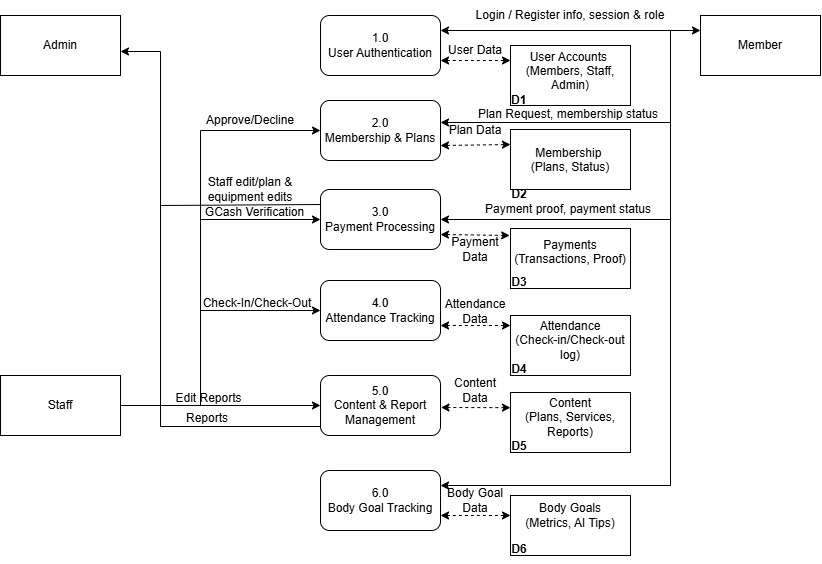

The diagram above was exported from draw.io. Its source (the exported page's mxGraphModel, read from the mxfile embedded in the PNG):
<mxGraphModel dx="2062" dy="661" grid="1" gridSize="10" guides="1" tooltips="1" connect="1" arrows="1" fold="1" page="1" pageScale="1" pageWidth="850" pageHeight="1100" math="0" shadow="0">
  <root>
    <mxCell id="0" />
    <mxCell id="1" parent="0" />
    <mxCell id="WeGfbAyfZTS4kOxwmnpD-30" parent="1" style="rounded=0;whiteSpace=wrap;html=1;" value="" vertex="1">
      <mxGeometry height="60" width="120" x="-40" y="40" as="geometry" />
    </mxCell>
    <mxCell id="WeGfbAyfZTS4kOxwmnpD-31" parent="1" style="rounded=0;whiteSpace=wrap;html=1;" value="" vertex="1">
      <mxGeometry height="60" width="120" x="-40" y="400" as="geometry" />
    </mxCell>
    <mxCell id="WeGfbAyfZTS4kOxwmnpD-32" parent="1" style="rounded=0;whiteSpace=wrap;html=1;" value="" vertex="1">
      <mxGeometry height="60" width="120" x="660" y="40" as="geometry" />
    </mxCell>
    <mxCell id="WeGfbAyfZTS4kOxwmnpD-8" parent="1" style="text;html=1;whiteSpace=wrap;strokeColor=none;fillColor=none;align=center;verticalAlign=middle;rounded=0;" value="Member" vertex="1">
      <mxGeometry height="30" width="60" x="690" y="55" as="geometry" />
    </mxCell>
    <mxCell id="WeGfbAyfZTS4kOxwmnpD-7" parent="1" style="text;html=1;whiteSpace=wrap;strokeColor=none;fillColor=none;align=center;verticalAlign=middle;rounded=0;" value="Staff" vertex="1">
      <mxGeometry height="30" width="60" x="-10" y="415" as="geometry" />
    </mxCell>
    <mxCell id="WeGfbAyfZTS4kOxwmnpD-6" parent="1" style="text;html=1;whiteSpace=wrap;strokeColor=none;fillColor=none;align=center;verticalAlign=middle;rounded=0;" value="Admin" vertex="1">
      <mxGeometry height="30" width="60" x="-10" y="55" as="geometry" />
    </mxCell>
    <mxCell id="WeGfbAyfZTS4kOxwmnpD-33" parent="1" style="rounded=1;whiteSpace=wrap;html=1;" value="" vertex="1">
      <mxGeometry height="60" width="120" x="280" y="40" as="geometry" />
    </mxCell>
    <mxCell id="WeGfbAyfZTS4kOxwmnpD-34" parent="1" style="rounded=1;whiteSpace=wrap;html=1;" value="" vertex="1">
      <mxGeometry height="60" width="120" x="280" y="125" as="geometry" />
    </mxCell>
    <mxCell id="WeGfbAyfZTS4kOxwmnpD-35" parent="1" style="rounded=1;whiteSpace=wrap;html=1;" value="" vertex="1">
      <mxGeometry height="60" width="120" x="280" y="400" as="geometry" />
    </mxCell>
    <mxCell id="WeGfbAyfZTS4kOxwmnpD-36" parent="1" style="rounded=1;whiteSpace=wrap;html=1;" value="" vertex="1">
      <mxGeometry height="60" width="120" x="280" y="214" as="geometry" />
    </mxCell>
    <mxCell id="WeGfbAyfZTS4kOxwmnpD-37" parent="1" style="rounded=1;whiteSpace=wrap;html=1;" value="" vertex="1">
      <mxGeometry height="60" width="120" x="280" y="305" as="geometry" />
    </mxCell>
    <mxCell id="WeGfbAyfZTS4kOxwmnpD-38" parent="1" style="rounded=1;whiteSpace=wrap;html=1;" value="" vertex="1">
      <mxGeometry height="60" width="120" x="280" y="495" as="geometry" />
    </mxCell>
    <mxCell id="WeGfbAyfZTS4kOxwmnpD-39" edge="1" parent="1" style="endArrow=classic;html=1;rounded=0;entryX=1;entryY=0.5;entryDx=0;entryDy=0;exitX=0;exitY=0.75;exitDx=0;exitDy=0;" value="">
      <mxGeometry height="50" relative="1" width="50" as="geometry">
        <Array as="points">
          <mxPoint x="120" y="451" />
          <mxPoint x="120" y="76" />
        </Array>
        <mxPoint x="280" y="451" as="sourcePoint" />
        <mxPoint x="80" y="76" as="targetPoint" />
      </mxGeometry>
    </mxCell>
    <mxCell id="WeGfbAyfZTS4kOxwmnpD-40" edge="1" parent="1" source="WeGfbAyfZTS4kOxwmnpD-31" style="endArrow=classic;html=1;rounded=0;exitX=1;exitY=0.5;exitDx=0;exitDy=0;entryX=0;entryY=0.5;entryDx=0;entryDy=0;" target="WeGfbAyfZTS4kOxwmnpD-35" value="">
      <mxGeometry height="50" relative="1" width="50" as="geometry">
        <mxPoint x="100" y="430" as="sourcePoint" />
        <mxPoint x="150" y="380" as="targetPoint" />
      </mxGeometry>
    </mxCell>
    <mxCell id="WeGfbAyfZTS4kOxwmnpD-42" parent="1" style="text;html=1;whiteSpace=wrap;strokeColor=none;fillColor=none;align=center;verticalAlign=middle;rounded=0;" value="Edit Reports" vertex="1">
      <mxGeometry height="30" width="96.5" x="120" y="408" as="geometry" />
    </mxCell>
    <mxCell id="WeGfbAyfZTS4kOxwmnpD-43" edge="1" parent="1" style="endArrow=classic;html=1;rounded=0;entryX=0;entryY=0.5;entryDx=0;entryDy=0;" target="WeGfbAyfZTS4kOxwmnpD-37" value="">
      <mxGeometry height="50" relative="1" width="50" as="geometry">
        <Array as="points">
          <mxPoint x="160" y="335" />
        </Array>
        <mxPoint x="160" y="430" as="sourcePoint" />
        <mxPoint x="230" y="330" as="targetPoint" />
      </mxGeometry>
    </mxCell>
    <mxCell id="WeGfbAyfZTS4kOxwmnpD-44" edge="1" parent="1" style="endArrow=classic;html=1;rounded=0;entryX=0;entryY=0.5;entryDx=0;entryDy=0;" target="WeGfbAyfZTS4kOxwmnpD-36" value="">
      <mxGeometry height="50" relative="1" width="50" as="geometry">
        <Array as="points">
          <mxPoint x="160" y="244" />
        </Array>
        <mxPoint x="160" y="340" as="sourcePoint" />
        <mxPoint x="220" y="260" as="targetPoint" />
      </mxGeometry>
    </mxCell>
    <mxCell id="WeGfbAyfZTS4kOxwmnpD-45" edge="1" parent="1" source="WeGfbAyfZTS4kOxwmnpD-36" style="endArrow=none;html=1;rounded=0;exitX=0;exitY=0.25;exitDx=0;exitDy=0;" value="">
      <mxGeometry height="50" relative="1" width="50" as="geometry">
        <mxPoint x="150" y="290" as="sourcePoint" />
        <mxPoint x="120" y="230" as="targetPoint" />
      </mxGeometry>
    </mxCell>
    <mxCell id="WeGfbAyfZTS4kOxwmnpD-46" edge="1" parent="1" style="endArrow=classic;html=1;rounded=0;entryX=0;entryY=0.5;entryDx=0;entryDy=0;" target="WeGfbAyfZTS4kOxwmnpD-34" value="">
      <mxGeometry height="50" relative="1" width="50" as="geometry">
        <Array as="points">
          <mxPoint x="160" y="155" />
        </Array>
        <mxPoint x="160" y="250" as="sourcePoint" />
        <mxPoint x="190" y="150" as="targetPoint" />
      </mxGeometry>
    </mxCell>
    <mxCell id="WeGfbAyfZTS4kOxwmnpD-47" parent="1" style="text;html=1;whiteSpace=wrap;strokeColor=none;fillColor=none;align=center;verticalAlign=middle;rounded=0;" value="1.0&lt;div&gt;User Authentication&lt;/div&gt;" vertex="1">
      <mxGeometry height="30" width="120" x="280" y="55" as="geometry" />
    </mxCell>
    <mxCell id="WeGfbAyfZTS4kOxwmnpD-48" parent="1" style="text;html=1;whiteSpace=wrap;strokeColor=none;fillColor=none;align=center;verticalAlign=middle;rounded=0;" value="2.0&lt;div&gt;Membership &amp;amp; Plans&lt;/div&gt;" vertex="1">
      <mxGeometry height="30" width="120" x="280" y="140" as="geometry" />
    </mxCell>
    <mxCell id="WeGfbAyfZTS4kOxwmnpD-49" parent="1" style="text;html=1;whiteSpace=wrap;strokeColor=none;fillColor=none;align=center;verticalAlign=middle;rounded=0;" value="3.0&lt;div&gt;Payment Processing&lt;/div&gt;" vertex="1">
      <mxGeometry height="30" width="120" x="280" y="229" as="geometry" />
    </mxCell>
    <mxCell id="WeGfbAyfZTS4kOxwmnpD-50" parent="1" style="text;html=1;whiteSpace=wrap;strokeColor=none;fillColor=none;align=center;verticalAlign=middle;rounded=0;" value="4.0&lt;div&gt;Attendance Tracking&lt;/div&gt;" vertex="1">
      <mxGeometry height="30" width="120" x="280" y="320" as="geometry" />
    </mxCell>
    <mxCell id="WeGfbAyfZTS4kOxwmnpD-51" parent="1" style="text;html=1;whiteSpace=wrap;strokeColor=none;fillColor=none;align=center;verticalAlign=middle;rounded=0;" value="5.0&lt;div&gt;Content &amp;amp; Report Management&lt;/div&gt;" vertex="1">
      <mxGeometry height="30" width="120" x="280" y="415" as="geometry" />
    </mxCell>
    <mxCell id="WeGfbAyfZTS4kOxwmnpD-52" parent="1" style="text;html=1;whiteSpace=wrap;strokeColor=none;fillColor=none;align=center;verticalAlign=middle;rounded=0;" value="6.0&lt;div&gt;Body Goal Tracking&lt;/div&gt;" vertex="1">
      <mxGeometry height="30" width="120" x="280" y="510" as="geometry" />
    </mxCell>
    <mxCell id="WeGfbAyfZTS4kOxwmnpD-53" edge="1" parent="1" style="endArrow=classic;startArrow=classic;html=1;rounded=0;entryX=0;entryY=0.25;entryDx=0;entryDy=0;exitX=1;exitY=0;exitDx=0;exitDy=0;" value="">
      <mxGeometry height="50" relative="1" width="50" as="geometry">
        <mxPoint x="400" y="55" as="sourcePoint" />
        <mxPoint x="660" y="55" as="targetPoint" />
      </mxGeometry>
    </mxCell>
    <mxCell id="WeGfbAyfZTS4kOxwmnpD-55" parent="1" style="rounded=0;whiteSpace=wrap;html=1;" value="" vertex="1">
      <mxGeometry height="60" width="120" x="470" y="70" as="geometry" />
    </mxCell>
    <mxCell id="WeGfbAyfZTS4kOxwmnpD-56" parent="1" style="rounded=0;whiteSpace=wrap;html=1;" value="" vertex="1">
      <mxGeometry height="60" width="120" x="470" y="154" as="geometry" />
    </mxCell>
    <mxCell id="WeGfbAyfZTS4kOxwmnpD-57" parent="1" style="rounded=0;whiteSpace=wrap;html=1;" value="" vertex="1">
      <mxGeometry height="60" width="120" x="470" y="253" as="geometry" />
    </mxCell>
    <mxCell id="WeGfbAyfZTS4kOxwmnpD-58" parent="1" style="rounded=0;whiteSpace=wrap;html=1;" value="" vertex="1">
      <mxGeometry height="60" width="120" x="470" y="340" as="geometry" />
    </mxCell>
    <mxCell id="WeGfbAyfZTS4kOxwmnpD-59" parent="1" style="rounded=0;whiteSpace=wrap;html=1;" value="" vertex="1">
      <mxGeometry height="60" width="120" x="470" y="417" as="geometry" />
    </mxCell>
    <mxCell id="WeGfbAyfZTS4kOxwmnpD-60" parent="1" style="rounded=0;whiteSpace=wrap;html=1;" value="" vertex="1">
      <mxGeometry height="60" width="120" x="470" y="520" as="geometry" />
    </mxCell>
    <mxCell id="WeGfbAyfZTS4kOxwmnpD-62" parent="1" style="text;html=1;whiteSpace=wrap;strokeColor=none;fillColor=none;align=center;verticalAlign=middle;rounded=0;" value="User Accounts&amp;nbsp;&lt;div style=&quot;&quot;&gt;(Members, Staff, Admin)&lt;/div&gt;&lt;div style=&quot;text-align: left;&quot;&gt;&lt;b&gt;D1&lt;/b&gt;&lt;/div&gt;&lt;div&gt;&lt;br&gt;&lt;/div&gt;" vertex="1">
      <mxGeometry height="30" width="120" x="470" y="95" as="geometry" />
    </mxCell>
    <mxCell id="WeGfbAyfZTS4kOxwmnpD-63" parent="1" style="text;html=1;whiteSpace=wrap;strokeColor=none;fillColor=none;align=center;verticalAlign=middle;rounded=0;" value="Membership&amp;nbsp;&lt;div&gt;(Plans, Status)&lt;br&gt;&lt;div style=&quot;text-align: left;&quot;&gt;&lt;br&gt;&lt;/div&gt;&lt;div&gt;&lt;br&gt;&lt;/div&gt;&lt;/div&gt;" vertex="1">
      <mxGeometry height="30" width="90" x="485" y="184" as="geometry" />
    </mxCell>
    <mxCell id="WeGfbAyfZTS4kOxwmnpD-64" parent="1" style="text;html=1;whiteSpace=wrap;strokeColor=none;fillColor=none;align=center;verticalAlign=middle;rounded=0;" value="Payments&lt;div&gt;(Transactions, Proof)&lt;/div&gt;&lt;div&gt;&lt;br&gt;&lt;/div&gt;" vertex="1">
      <mxGeometry height="30" width="120" x="470" y="269" as="geometry" />
    </mxCell>
    <mxCell id="WeGfbAyfZTS4kOxwmnpD-65" parent="1" style="text;html=1;whiteSpace=wrap;strokeColor=none;fillColor=none;align=center;verticalAlign=middle;rounded=0;" value="&lt;div&gt;Attendance&lt;/div&gt;&lt;div&gt;(Check-in/Check-out log)&lt;/div&gt;" vertex="1">
      <mxGeometry height="30" width="120" x="470" y="350" as="geometry" />
    </mxCell>
    <mxCell id="WeGfbAyfZTS4kOxwmnpD-66" parent="1" style="text;html=1;whiteSpace=wrap;strokeColor=none;fillColor=none;align=center;verticalAlign=middle;rounded=0;" value="Content&lt;div&gt;(Plans, Services, Reports)&lt;/div&gt;" vertex="1">
      <mxGeometry height="30" width="120" x="470" y="427" as="geometry" />
    </mxCell>
    <mxCell id="WeGfbAyfZTS4kOxwmnpD-67" parent="1" style="text;html=1;whiteSpace=wrap;strokeColor=none;fillColor=none;align=center;verticalAlign=middle;rounded=0;" value="Body Goals&lt;div&gt;(Metrics, AI Tips)&lt;/div&gt;" vertex="1">
      <mxGeometry height="30" width="120" x="470" y="525" as="geometry" />
    </mxCell>
    <mxCell id="WeGfbAyfZTS4kOxwmnpD-68" parent="1" style="text;html=1;whiteSpace=wrap;strokeColor=none;fillColor=none;align=center;verticalAlign=middle;rounded=0;" value="&lt;b&gt;D2&lt;/b&gt;" vertex="1">
      <mxGeometry height="30" width="60" x="449" y="204" as="geometry" />
    </mxCell>
    <mxCell id="WeGfbAyfZTS4kOxwmnpD-69" parent="1" style="text;html=1;whiteSpace=wrap;strokeColor=none;fillColor=none;align=center;verticalAlign=middle;rounded=0;" value="&lt;b&gt;D3&lt;/b&gt;" vertex="1">
      <mxGeometry height="30" width="60" x="449" y="292" as="geometry" />
    </mxCell>
    <mxCell id="WeGfbAyfZTS4kOxwmnpD-70" parent="1" style="text;html=1;whiteSpace=wrap;strokeColor=none;fillColor=none;align=center;verticalAlign=middle;rounded=0;" value="&lt;b&gt;D4&lt;/b&gt;" vertex="1">
      <mxGeometry height="30" width="60" x="449" y="379" as="geometry" />
    </mxCell>
    <mxCell id="WeGfbAyfZTS4kOxwmnpD-71" parent="1" style="text;html=1;whiteSpace=wrap;strokeColor=none;fillColor=none;align=center;verticalAlign=middle;rounded=0;" value="&lt;b&gt;D5&lt;/b&gt;" vertex="1">
      <mxGeometry height="30" width="60" x="449" y="456" as="geometry" />
    </mxCell>
    <mxCell id="WeGfbAyfZTS4kOxwmnpD-72" parent="1" style="text;html=1;whiteSpace=wrap;strokeColor=none;fillColor=none;align=center;verticalAlign=middle;rounded=0;" value="&lt;b&gt;D6&lt;/b&gt;" vertex="1">
      <mxGeometry height="30" width="60" x="449" y="559" as="geometry" />
    </mxCell>
    <mxCell id="WeGfbAyfZTS4kOxwmnpD-73" edge="1" parent="1" source="WeGfbAyfZTS4kOxwmnpD-100" style="endArrow=classic;html=1;rounded=0;entryX=1;entryY=0;entryDx=0;entryDy=0;exitX=1;exitY=1;exitDx=0;exitDy=0;" value="">
      <mxGeometry height="50" relative="1" width="50" as="geometry">
        <Array as="points">
          <mxPoint x="630" y="147" />
        </Array>
        <mxPoint x="630" y="62" as="sourcePoint" />
        <mxPoint x="400" y="147" as="targetPoint" />
      </mxGeometry>
    </mxCell>
    <mxCell id="WeGfbAyfZTS4kOxwmnpD-74" edge="1" parent="1" style="endArrow=classic;html=1;rounded=0;entryX=1;entryY=0.5;entryDx=0;entryDy=0;" target="WeGfbAyfZTS4kOxwmnpD-49" value="">
      <mxGeometry height="50" relative="1" width="50" as="geometry">
        <Array as="points">
          <mxPoint x="630" y="244" />
        </Array>
        <mxPoint x="630" y="140" as="sourcePoint" />
        <mxPoint x="650" y="180" as="targetPoint" />
      </mxGeometry>
    </mxCell>
    <mxCell id="WeGfbAyfZTS4kOxwmnpD-75" edge="1" parent="1" style="endArrow=classic;html=1;rounded=0;entryX=1;entryY=0;entryDx=0;entryDy=0;" target="WeGfbAyfZTS4kOxwmnpD-52" value="">
      <mxGeometry height="50" relative="1" width="50" as="geometry">
        <Array as="points">
          <mxPoint x="630" y="510" />
        </Array>
        <mxPoint x="630" y="240" as="sourcePoint" />
        <mxPoint x="650" y="600" as="targetPoint" />
      </mxGeometry>
    </mxCell>
    <mxCell id="WeGfbAyfZTS4kOxwmnpD-76" parent="1" style="text;html=1;whiteSpace=wrap;strokeColor=none;fillColor=none;align=center;verticalAlign=middle;rounded=0;" value="Approve/Decline" vertex="1">
      <mxGeometry height="30" width="60" x="180" y="130" as="geometry" />
    </mxCell>
    <mxCell id="WeGfbAyfZTS4kOxwmnpD-77" parent="1" style="text;html=1;whiteSpace=wrap;strokeColor=none;fillColor=none;align=center;verticalAlign=middle;rounded=0;" value="Staff edit/plan &amp;amp; equipment edits" vertex="1">
      <mxGeometry height="30" width="130" x="145" y="199" as="geometry" />
    </mxCell>
    <mxCell id="WeGfbAyfZTS4kOxwmnpD-78" parent="1" style="text;html=1;whiteSpace=wrap;strokeColor=none;fillColor=none;align=center;verticalAlign=middle;rounded=0;" value="GCash Verification" vertex="1">
      <mxGeometry height="30" width="115" x="156.5" y="222" as="geometry" />
    </mxCell>
    <mxCell id="WeGfbAyfZTS4kOxwmnpD-79" parent="1" style="text;html=1;whiteSpace=wrap;strokeColor=none;fillColor=none;align=center;verticalAlign=middle;rounded=0;" value="Check-In/Check-Out" vertex="1">
      <mxGeometry height="30" width="120" x="156.5" y="313" as="geometry" />
    </mxCell>
    <mxCell id="WeGfbAyfZTS4kOxwmnpD-80" parent="1" style="text;html=1;whiteSpace=wrap;strokeColor=none;fillColor=none;align=center;verticalAlign=middle;rounded=0;" value="Reports" vertex="1">
      <mxGeometry height="30" width="60" x="137.25" y="428" as="geometry" />
    </mxCell>
    <mxCell id="WeGfbAyfZTS4kOxwmnpD-81" edge="1" parent="1" style="endArrow=classic;dashed=1;html=1;rounded=0;entryX=0;entryY=0.5;entryDx=0;entryDy=0;exitX=1.004;exitY=0.697;exitDx=0;exitDy=0;exitPerimeter=0;startArrow=classic;startFill=1;endFill=1;" value="">
      <mxGeometry height="50" relative="1" width="50" as="geometry">
        <mxPoint x="400.48" y="432.00000000000006" as="sourcePoint" />
        <mxPoint x="470" y="432.18" as="targetPoint" />
      </mxGeometry>
    </mxCell>
    <mxCell id="WeGfbAyfZTS4kOxwmnpD-82" edge="1" parent="1" source="WeGfbAyfZTS4kOxwmnpD-38" style="endArrow=classic;dashed=1;html=1;rounded=0;entryX=0;entryY=0.5;entryDx=0;entryDy=0;exitX=1;exitY=0.75;exitDx=0;exitDy=0;startArrow=classic;startFill=1;endFill=1;" target="WeGfbAyfZTS4kOxwmnpD-67" value="">
      <mxGeometry height="50" relative="1" width="50" as="geometry">
        <mxPoint x="400" y="580" as="sourcePoint" />
        <mxPoint x="450" y="530" as="targetPoint" />
      </mxGeometry>
    </mxCell>
    <mxCell id="WeGfbAyfZTS4kOxwmnpD-83" edge="1" parent="1" source="WeGfbAyfZTS4kOxwmnpD-37" style="endArrow=classic;dashed=1;html=1;rounded=0;exitX=1;exitY=0.75;exitDx=0;exitDy=0;entryX=0;entryY=0;entryDx=0;entryDy=0;startArrow=classic;startFill=1;endFill=1;" target="WeGfbAyfZTS4kOxwmnpD-65" value="">
      <mxGeometry height="50" relative="1" width="50" as="geometry">
        <mxPoint x="400" y="400" as="sourcePoint" />
        <mxPoint x="450" y="350" as="targetPoint" />
      </mxGeometry>
    </mxCell>
    <mxCell id="WeGfbAyfZTS4kOxwmnpD-84" edge="1" parent="1" source="WeGfbAyfZTS4kOxwmnpD-49" style="endArrow=classic;dashed=1;html=1;rounded=0;exitX=1;exitY=1;exitDx=0;exitDy=0;startArrow=classic;startFill=1;endFill=1;" value="">
      <mxGeometry height="50" relative="1" width="50" as="geometry">
        <mxPoint x="410" y="300" as="sourcePoint" />
        <mxPoint x="469.16" y="260" as="targetPoint" />
      </mxGeometry>
    </mxCell>
    <mxCell id="WeGfbAyfZTS4kOxwmnpD-85" edge="1" parent="1" source="WeGfbAyfZTS4kOxwmnpD-48" style="endArrow=classic;dashed=1;html=1;rounded=0;exitX=1;exitY=1;exitDx=0;exitDy=0;entryX=0;entryY=0.25;entryDx=0;entryDy=0;startArrow=classic;startFill=1;endFill=1;" target="WeGfbAyfZTS4kOxwmnpD-56" value="">
      <mxGeometry height="50" relative="1" width="50" as="geometry">
        <mxPoint x="420" y="210" as="sourcePoint" />
        <mxPoint x="470" y="160" as="targetPoint" />
      </mxGeometry>
    </mxCell>
    <mxCell id="WeGfbAyfZTS4kOxwmnpD-86" edge="1" parent="1" source="WeGfbAyfZTS4kOxwmnpD-33" style="endArrow=classic;dashed=1;html=1;rounded=0;exitX=1;exitY=0.75;exitDx=0;exitDy=0;entryX=0;entryY=0.25;entryDx=0;entryDy=0;startArrow=classic;startFill=1;endFill=1;" target="WeGfbAyfZTS4kOxwmnpD-55" value="">
      <mxGeometry height="50" relative="1" width="50" as="geometry">
        <mxPoint x="400" y="130" as="sourcePoint" />
        <mxPoint x="450" y="80" as="targetPoint" />
      </mxGeometry>
    </mxCell>
    <mxCell id="WeGfbAyfZTS4kOxwmnpD-91" parent="1" style="text;html=1;whiteSpace=wrap;strokeColor=none;fillColor=none;align=center;verticalAlign=middle;rounded=0;" value="User Data" vertex="1">
      <mxGeometry height="30" width="60" x="405" y="60" as="geometry" />
    </mxCell>
    <mxCell id="WeGfbAyfZTS4kOxwmnpD-92" parent="1" style="text;html=1;whiteSpace=wrap;strokeColor=none;fillColor=none;align=center;verticalAlign=middle;rounded=0;" value="Plan Data" vertex="1">
      <mxGeometry height="30" width="60" x="405" y="140" as="geometry" />
    </mxCell>
    <mxCell id="WeGfbAyfZTS4kOxwmnpD-93" parent="1" style="text;html=1;whiteSpace=wrap;strokeColor=none;fillColor=none;align=center;verticalAlign=middle;rounded=0;" value="Payment Data" vertex="1">
      <mxGeometry height="30" width="60" x="405" y="259" as="geometry" />
    </mxCell>
    <mxCell id="WeGfbAyfZTS4kOxwmnpD-94" parent="1" style="text;html=1;whiteSpace=wrap;strokeColor=none;fillColor=none;align=center;verticalAlign=middle;rounded=0;" value="Attendance Data" vertex="1">
      <mxGeometry height="30" width="60" x="405" y="321" as="geometry" />
    </mxCell>
    <mxCell id="WeGfbAyfZTS4kOxwmnpD-95" parent="1" style="text;html=1;whiteSpace=wrap;strokeColor=none;fillColor=none;align=center;verticalAlign=middle;rounded=0;" value="Content Data" vertex="1">
      <mxGeometry height="30" width="60" x="405" y="400" as="geometry" />
    </mxCell>
    <mxCell id="WeGfbAyfZTS4kOxwmnpD-96" parent="1" style="text;html=1;whiteSpace=wrap;strokeColor=none;fillColor=none;align=center;verticalAlign=middle;rounded=0;" value="Body Goal Data" vertex="1">
      <mxGeometry height="30" width="60" x="405" y="510" as="geometry" />
    </mxCell>
    <mxCell id="WeGfbAyfZTS4kOxwmnpD-98" parent="1" style="text;html=1;whiteSpace=wrap;strokeColor=none;fillColor=none;align=center;verticalAlign=middle;rounded=0;" value="Plan Request, membership status" vertex="1">
      <mxGeometry height="30" width="250" x="403" y="124" as="geometry" />
    </mxCell>
    <mxCell id="WeGfbAyfZTS4kOxwmnpD-100" parent="1" style="text;html=1;whiteSpace=wrap;strokeColor=none;fillColor=none;align=center;verticalAlign=middle;rounded=0;" value="Login / Register info, session &amp;amp; role" vertex="1">
      <mxGeometry height="30" width="200" x="430" y="25" as="geometry" />
    </mxCell>
    <mxCell id="WeGfbAyfZTS4kOxwmnpD-101" parent="1" style="text;html=1;whiteSpace=wrap;strokeColor=none;fillColor=none;align=center;verticalAlign=middle;rounded=0;" value="Payment proof, payment status" vertex="1">
      <mxGeometry height="30" width="212" x="422" y="219" as="geometry" />
    </mxCell>
  </root>
</mxGraphModel>